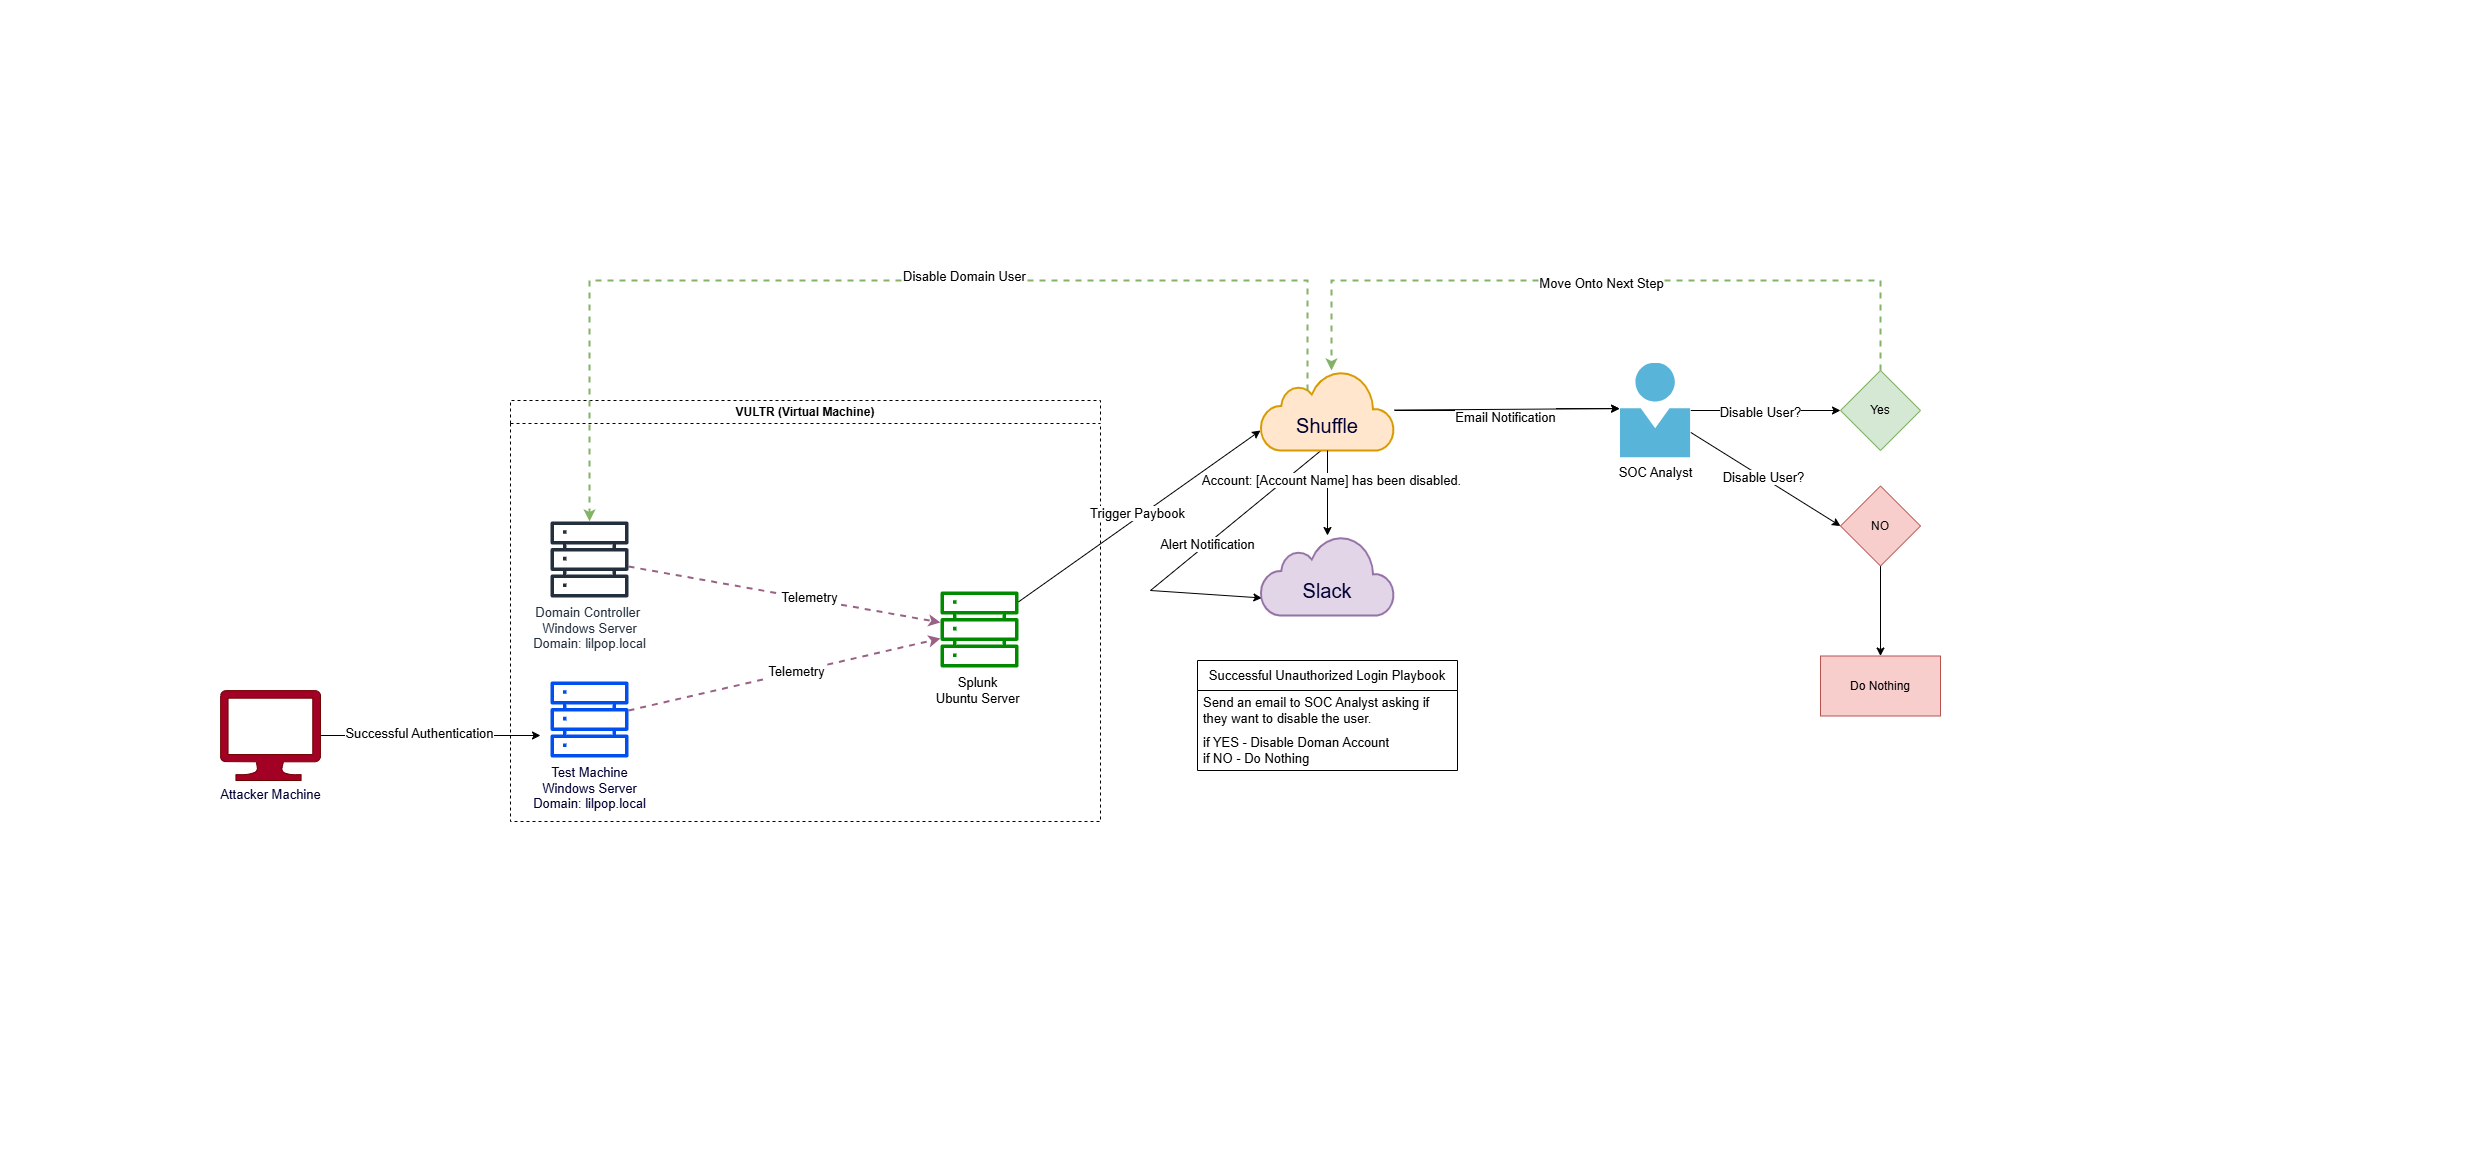

The diagram above was exported from draw.io. Its source (the exported page's mxGraphModel, read from the mxfile embedded in the PNG):
<mxGraphModel dx="2066" dy="1143" grid="1" gridSize="10" guides="1" tooltips="1" connect="1" arrows="1" fold="1" page="1" pageScale="1" pageWidth="827" pageHeight="1169" math="0" shadow="0">
  <root>
    <mxCell id="0" />
    <mxCell id="1" parent="0" />
    <mxCell id="ry7sLjnzsIULA0uw452V-46" style="edgeStyle=orthogonalEdgeStyle;rounded=0;orthogonalLoop=1;jettySize=auto;html=1;" parent="1" source="ry7sLjnzsIULA0uw452V-4" edge="1">
      <mxGeometry relative="1" as="geometry">
        <mxPoint x="540" y="735" as="targetPoint" />
      </mxGeometry>
    </mxCell>
    <mxCell id="ry7sLjnzsIULA0uw452V-47" value="&lt;span style=&quot;font-size: 13px;&quot;&gt;Successful Authentication&lt;/span&gt;" style="edgeLabel;html=1;align=center;verticalAlign=middle;resizable=0;points=[];" parent="ry7sLjnzsIULA0uw452V-46" vertex="1" connectable="0">
      <mxGeometry x="-0.114" y="3" relative="1" as="geometry">
        <mxPoint as="offset" />
      </mxGeometry>
    </mxCell>
    <mxCell id="ry7sLjnzsIULA0uw452V-4" value="Attacker Machine" style="sketch=0;aspect=fixed;pointerEvents=1;shadow=0;dashed=0;html=1;strokeColor=#6F0000;labelPosition=center;verticalLabelPosition=bottom;verticalAlign=top;align=center;fillColor=#a20025;shape=mxgraph.azure.computer;fontColor=#000033;fontSize=13;" parent="1" vertex="1">
      <mxGeometry x="220" y="690" width="100" height="90" as="geometry" />
    </mxCell>
    <mxCell id="ry7sLjnzsIULA0uw452V-5" value="VULTR (Virtual Machine)" style="swimlane;whiteSpace=wrap;html=1;dashed=1;" parent="1" vertex="1">
      <mxGeometry x="510" y="400" width="590" height="421" as="geometry" />
    </mxCell>
    <mxCell id="ry7sLjnzsIULA0uw452V-2" value="Splunk&amp;nbsp;&lt;div&gt;Ubuntu Server&amp;nbsp;&lt;/div&gt;" style="sketch=0;outlineConnect=0;fillColor=#008a00;strokeColor=#005700;dashed=0;verticalLabelPosition=bottom;verticalAlign=top;align=center;html=1;fontSize=13;fontStyle=0;aspect=fixed;pointerEvents=1;shape=mxgraph.aws4.servers;fontColor=light-dark(#000000, #121212);" parent="ry7sLjnzsIULA0uw452V-5" vertex="1">
      <mxGeometry x="430" y="190" width="78" height="78" as="geometry" />
    </mxCell>
    <mxCell id="ry7sLjnzsIULA0uw452V-7" style="rounded=0;orthogonalLoop=1;jettySize=auto;html=1;dashed=1;strokeWidth=2;fillColor=#e6d0de;gradientColor=#d5739d;strokeColor=#996185;" parent="ry7sLjnzsIULA0uw452V-5" source="ry7sLjnzsIULA0uw452V-3" target="ry7sLjnzsIULA0uw452V-2" edge="1">
      <mxGeometry relative="1" as="geometry" />
    </mxCell>
    <mxCell id="ry7sLjnzsIULA0uw452V-9" value="&lt;span&gt;Telemetry&lt;/span&gt;" style="edgeLabel;html=1;align=center;verticalAlign=middle;resizable=0;points=[];fontSize=13;" parent="ry7sLjnzsIULA0uw452V-7" vertex="1" connectable="0">
      <mxGeometry x="0.075" y="1" relative="1" as="geometry">
        <mxPoint as="offset" />
      </mxGeometry>
    </mxCell>
    <mxCell id="ry7sLjnzsIULA0uw452V-3" value="Test Machine&lt;div&gt;Windows Server&lt;/div&gt;&lt;div&gt;Domain: lilpop.local&lt;/div&gt;" style="sketch=0;outlineConnect=0;fontColor=#000033;fillColor=#0050ef;strokeColor=#001DBC;dashed=0;verticalLabelPosition=bottom;verticalAlign=top;align=center;html=1;fontSize=13;fontStyle=0;aspect=fixed;pointerEvents=1;shape=mxgraph.aws4.servers;" parent="ry7sLjnzsIULA0uw452V-5" vertex="1">
      <mxGeometry x="40" y="280" width="78" height="78" as="geometry" />
    </mxCell>
    <mxCell id="ry7sLjnzsIULA0uw452V-6" style="rounded=0;orthogonalLoop=1;jettySize=auto;html=1;fillColor=#e6d0de;strokeColor=#996185;dashed=1;strokeWidth=2;gradientColor=#d5739d;" parent="ry7sLjnzsIULA0uw452V-5" source="ry7sLjnzsIULA0uw452V-1" target="ry7sLjnzsIULA0uw452V-2" edge="1">
      <mxGeometry relative="1" as="geometry" />
    </mxCell>
    <mxCell id="ry7sLjnzsIULA0uw452V-8" value="Telemetry" style="edgeLabel;html=1;align=center;verticalAlign=middle;resizable=0;points=[];fontSize=13;" parent="ry7sLjnzsIULA0uw452V-6" vertex="1" connectable="0">
      <mxGeometry x="0.154" y="2" relative="1" as="geometry">
        <mxPoint as="offset" />
      </mxGeometry>
    </mxCell>
    <mxCell id="ry7sLjnzsIULA0uw452V-1" value="Domain Controller&amp;nbsp;&lt;div&gt;Windows Server&lt;/div&gt;&lt;div&gt;Domain: lilpop.local&lt;/div&gt;" style="sketch=0;outlineConnect=0;fontColor=#232F3E;gradientColor=none;fillColor=#232F3D;strokeColor=none;dashed=0;verticalLabelPosition=bottom;verticalAlign=top;align=center;html=1;fontSize=13;fontStyle=0;aspect=fixed;pointerEvents=1;shape=mxgraph.aws4.servers;" parent="ry7sLjnzsIULA0uw452V-5" vertex="1">
      <mxGeometry x="40" y="120" width="78" height="78" as="geometry" />
    </mxCell>
    <mxCell id="ry7sLjnzsIULA0uw452V-18" style="rounded=0;orthogonalLoop=1;jettySize=auto;html=1;entryX=0.01;entryY=0.781;entryDx=0;entryDy=0;entryPerimeter=0;exitX=0.47;exitY=0.975;exitDx=0;exitDy=0;exitPerimeter=0;" parent="1" source="ry7sLjnzsIULA0uw452V-23" target="ry7sLjnzsIULA0uw452V-13" edge="1">
      <mxGeometry relative="1" as="geometry">
        <mxPoint x="1230" y="555" as="targetPoint" />
        <Array as="points">
          <mxPoint x="1150" y="590" />
        </Array>
      </mxGeometry>
    </mxCell>
    <mxCell id="ry7sLjnzsIULA0uw452V-20" value="Alert Notification" style="edgeLabel;html=1;align=center;verticalAlign=middle;resizable=0;points=[];fontSize=13;" parent="ry7sLjnzsIULA0uw452V-18" vertex="1" connectable="0">
      <mxGeometry x="-0.0972" relative="1" as="geometry">
        <mxPoint as="offset" />
      </mxGeometry>
    </mxCell>
    <mxCell id="ry7sLjnzsIULA0uw452V-19" style="rounded=0;orthogonalLoop=1;jettySize=auto;html=1;" parent="1" source="ry7sLjnzsIULA0uw452V-2" edge="1">
      <mxGeometry relative="1" as="geometry">
        <mxPoint x="1260" y="430" as="targetPoint" />
      </mxGeometry>
    </mxCell>
    <mxCell id="ry7sLjnzsIULA0uw452V-21" value="Trigger Paybook" style="edgeLabel;html=1;align=center;verticalAlign=middle;resizable=0;points=[];fontSize=13;" parent="ry7sLjnzsIULA0uw452V-19" vertex="1" connectable="0">
      <mxGeometry x="-0.0004" y="4" relative="1" as="geometry">
        <mxPoint as="offset" />
      </mxGeometry>
    </mxCell>
    <mxCell id="ry7sLjnzsIULA0uw452V-25" value="" style="group" parent="1" vertex="1" connectable="0">
      <mxGeometry x="1260" y="535" width="134" height="80" as="geometry" />
    </mxCell>
    <mxCell id="ry7sLjnzsIULA0uw452V-13" value="" style="html=1;verticalLabelPosition=bottom;align=center;labelBackgroundColor=#ffffff;verticalAlign=top;strokeWidth=2;strokeColor=#9673a6;shadow=0;dashed=0;shape=mxgraph.ios7.icons.cloud;fillColor=#e1d5e7;" parent="ry7sLjnzsIULA0uw452V-25" vertex="1">
      <mxGeometry width="134" height="80" as="geometry" />
    </mxCell>
    <mxCell id="ry7sLjnzsIULA0uw452V-15" value="&lt;font style=&quot;&quot;&gt;Slack&lt;/font&gt;" style="text;html=1;align=center;verticalAlign=middle;whiteSpace=wrap;rounded=0;fontSize=20;fontColor=#000033;" parent="ry7sLjnzsIULA0uw452V-25" vertex="1">
      <mxGeometry x="37" y="40" width="60" height="30" as="geometry" />
    </mxCell>
    <mxCell id="ry7sLjnzsIULA0uw452V-26" value="" style="group" parent="1" vertex="1" connectable="0">
      <mxGeometry x="1260" y="370" width="134" height="80" as="geometry" />
    </mxCell>
    <mxCell id="ry7sLjnzsIULA0uw452V-23" value="" style="html=1;verticalLabelPosition=bottom;align=center;labelBackgroundColor=#ffffff;verticalAlign=top;strokeWidth=2;strokeColor=#d79b00;shadow=0;dashed=0;shape=mxgraph.ios7.icons.cloud;fillColor=#ffe6cc;" parent="ry7sLjnzsIULA0uw452V-26" vertex="1">
      <mxGeometry width="134" height="80" as="geometry" />
    </mxCell>
    <mxCell id="ry7sLjnzsIULA0uw452V-24" value="&lt;font style=&quot;&quot;&gt;Shuffle&lt;/font&gt;" style="text;html=1;align=center;verticalAlign=middle;whiteSpace=wrap;rounded=0;fontSize=20;fontColor=#000033;" parent="ry7sLjnzsIULA0uw452V-26" vertex="1">
      <mxGeometry x="37" y="40" width="60" height="30" as="geometry" />
    </mxCell>
    <mxCell id="ry7sLjnzsIULA0uw452V-27" value="&lt;font style=&quot;font-size: 13px;&quot;&gt;Successful Unauthorized Login Playbook&lt;/font&gt;" style="swimlane;fontStyle=0;childLayout=stackLayout;horizontal=1;startSize=30;horizontalStack=0;resizeParent=1;resizeParentMax=0;resizeLast=0;collapsible=1;marginBottom=0;whiteSpace=wrap;html=1;" parent="1" vertex="1">
      <mxGeometry x="1197" y="660" width="260" height="110" as="geometry" />
    </mxCell>
    <mxCell id="ry7sLjnzsIULA0uw452V-28" value="&lt;font style=&quot;font-size: 13px;&quot;&gt;Send an email to SOC Analyst asking if they want to disable the user.&lt;/font&gt;" style="text;strokeColor=none;fillColor=none;align=left;verticalAlign=middle;spacingLeft=4;spacingRight=4;overflow=hidden;points=[[0,0.5],[1,0.5]];portConstraint=eastwest;rotatable=0;whiteSpace=wrap;html=1;" parent="ry7sLjnzsIULA0uw452V-27" vertex="1">
      <mxGeometry y="30" width="260" height="40" as="geometry" />
    </mxCell>
    <mxCell id="ry7sLjnzsIULA0uw452V-29" value="&lt;font style=&quot;font-size: 13px;&quot;&gt;if YES - Disable Doman Account&lt;/font&gt;&lt;div&gt;&lt;font style=&quot;font-size: 13px;&quot;&gt;if NO - Do Nothing&lt;/font&gt;&lt;/div&gt;" style="text;strokeColor=none;fillColor=none;align=left;verticalAlign=middle;spacingLeft=4;spacingRight=4;overflow=hidden;points=[[0,0.5],[1,0.5]];portConstraint=eastwest;rotatable=0;whiteSpace=wrap;html=1;" parent="ry7sLjnzsIULA0uw452V-27" vertex="1">
      <mxGeometry y="70" width="260" height="40" as="geometry" />
    </mxCell>
    <mxCell id="ry7sLjnzsIULA0uw452V-36" style="edgeStyle=orthogonalEdgeStyle;rounded=0;orthogonalLoop=1;jettySize=auto;html=1;" parent="1" source="ry7sLjnzsIULA0uw452V-31" target="ry7sLjnzsIULA0uw452V-35" edge="1">
      <mxGeometry relative="1" as="geometry" />
    </mxCell>
    <mxCell id="ry7sLjnzsIULA0uw452V-39" value="Disable User?" style="edgeLabel;html=1;align=center;verticalAlign=middle;resizable=0;points=[];fontSize=13;" parent="ry7sLjnzsIULA0uw452V-36" vertex="1" connectable="0">
      <mxGeometry x="-0.0847" y="-1" relative="1" as="geometry">
        <mxPoint as="offset" />
      </mxGeometry>
    </mxCell>
    <mxCell id="ry7sLjnzsIULA0uw452V-38" style="rounded=0;orthogonalLoop=1;jettySize=auto;html=1;entryX=0;entryY=0.5;entryDx=0;entryDy=0;" parent="1" source="ry7sLjnzsIULA0uw452V-31" target="ry7sLjnzsIULA0uw452V-37" edge="1">
      <mxGeometry relative="1" as="geometry" />
    </mxCell>
    <mxCell id="ry7sLjnzsIULA0uw452V-40" value="Disable User?" style="edgeLabel;html=1;align=center;verticalAlign=middle;resizable=0;points=[];fontSize=13;" parent="ry7sLjnzsIULA0uw452V-38" vertex="1" connectable="0">
      <mxGeometry x="-0.0224" y="1" relative="1" as="geometry">
        <mxPoint x="-1" as="offset" />
      </mxGeometry>
    </mxCell>
    <mxCell id="ry7sLjnzsIULA0uw452V-31" value="SOC Analyst" style="image;sketch=0;aspect=fixed;html=1;points=[];align=center;fontSize=13;image=img/lib/mscae/Person.svg;" parent="1" vertex="1">
      <mxGeometry x="1620" y="362.5" width="70.3" height="95" as="geometry" />
    </mxCell>
    <mxCell id="ry7sLjnzsIULA0uw452V-33" style="edgeStyle=orthogonalEdgeStyle;rounded=0;orthogonalLoop=1;jettySize=auto;html=1;entryX=-0.013;entryY=0.48;entryDx=0;entryDy=0;entryPerimeter=0;" parent="1" source="ry7sLjnzsIULA0uw452V-23" target="ry7sLjnzsIULA0uw452V-31" edge="1">
      <mxGeometry relative="1" as="geometry" />
    </mxCell>
    <mxCell id="ry7sLjnzsIULA0uw452V-34" value="&lt;font style=&quot;font-size: 13px;&quot;&gt;Email Notification&lt;/font&gt;" style="edgeLabel;html=1;align=center;verticalAlign=middle;resizable=0;points=[];fontSize=15;" parent="ry7sLjnzsIULA0uw452V-33" vertex="1" connectable="0">
      <mxGeometry x="-0.0197" y="-5" relative="1" as="geometry">
        <mxPoint x="-1" as="offset" />
      </mxGeometry>
    </mxCell>
    <mxCell id="ry7sLjnzsIULA0uw452V-35" value="Yes" style="rhombus;whiteSpace=wrap;html=1;fillColor=#d5e8d4;strokeColor=#82b366;" parent="1" vertex="1">
      <mxGeometry x="1840" y="370" width="80" height="80" as="geometry" />
    </mxCell>
    <mxCell id="ry7sLjnzsIULA0uw452V-55" value="" style="edgeStyle=orthogonalEdgeStyle;rounded=0;orthogonalLoop=1;jettySize=auto;html=1;" parent="1" source="ry7sLjnzsIULA0uw452V-37" target="ry7sLjnzsIULA0uw452V-54" edge="1">
      <mxGeometry relative="1" as="geometry" />
    </mxCell>
    <mxCell id="ry7sLjnzsIULA0uw452V-37" value="NO" style="rhombus;whiteSpace=wrap;html=1;fillColor=#f8cecc;strokeColor=#b85450;" parent="1" vertex="1">
      <mxGeometry x="1840" y="485.5" width="80" height="80" as="geometry" />
    </mxCell>
    <mxCell id="ry7sLjnzsIULA0uw452V-42" style="rounded=0;orthogonalLoop=1;jettySize=auto;html=1;entryX=-0.013;entryY=0.48;entryDx=0;entryDy=0;entryPerimeter=0;" parent="1" source="ry7sLjnzsIULA0uw452V-23" target="ry7sLjnzsIULA0uw452V-31" edge="1">
      <mxGeometry relative="1" as="geometry">
        <mxPoint x="1374" y="410" as="sourcePoint" />
        <mxPoint x="1620" y="409" as="targetPoint" />
      </mxGeometry>
    </mxCell>
    <mxCell id="ry7sLjnzsIULA0uw452V-44" style="edgeStyle=orthogonalEdgeStyle;rounded=0;orthogonalLoop=1;jettySize=auto;html=1;dashed=1;fillColor=#d5e8d4;strokeColor=#82b366;strokeWidth=2;" parent="1" source="ry7sLjnzsIULA0uw452V-35" target="ry7sLjnzsIULA0uw452V-23" edge="1">
      <mxGeometry relative="1" as="geometry">
        <Array as="points">
          <mxPoint x="1880" y="280" />
          <mxPoint x="1331" y="280" />
        </Array>
      </mxGeometry>
    </mxCell>
    <mxCell id="ry7sLjnzsIULA0uw452V-45" value="Move Onto Next Step" style="edgeLabel;html=1;align=center;verticalAlign=middle;resizable=0;points=[];fontSize=13;" parent="ry7sLjnzsIULA0uw452V-44" vertex="1" connectable="0">
      <mxGeometry x="0.0179" y="2" relative="1" as="geometry">
        <mxPoint x="1" as="offset" />
      </mxGeometry>
    </mxCell>
    <mxCell id="ry7sLjnzsIULA0uw452V-49" style="edgeStyle=orthogonalEdgeStyle;rounded=0;orthogonalLoop=1;jettySize=auto;html=1;dashed=1;fillColor=#d5e8d4;strokeColor=#82b366;strokeWidth=2;" parent="1" target="ry7sLjnzsIULA0uw452V-1" edge="1">
      <mxGeometry relative="1" as="geometry">
        <mxPoint x="1307" y="390" as="sourcePoint" />
        <Array as="points">
          <mxPoint x="1307" y="280" />
          <mxPoint x="589" y="280" />
        </Array>
      </mxGeometry>
    </mxCell>
    <mxCell id="ry7sLjnzsIULA0uw452V-50" value="&lt;font style=&quot;font-size: 13px;&quot;&gt;Disable Domain User&lt;/font&gt;" style="edgeLabel;html=1;align=center;verticalAlign=middle;resizable=0;points=[];" parent="ry7sLjnzsIULA0uw452V-49" vertex="1" connectable="0">
      <mxGeometry x="-0.1497" y="-5" relative="1" as="geometry">
        <mxPoint as="offset" />
      </mxGeometry>
    </mxCell>
    <mxCell id="ry7sLjnzsIULA0uw452V-52" style="edgeStyle=orthogonalEdgeStyle;rounded=0;orthogonalLoop=1;jettySize=auto;html=1;" parent="1" source="ry7sLjnzsIULA0uw452V-23" target="ry7sLjnzsIULA0uw452V-13" edge="1">
      <mxGeometry relative="1" as="geometry" />
    </mxCell>
    <mxCell id="ry7sLjnzsIULA0uw452V-53" value="&lt;font style=&quot;font-size: 13px;&quot;&gt;Account: [Account Name] has been disabled.&lt;/font&gt;" style="edgeLabel;html=1;align=center;verticalAlign=middle;resizable=0;points=[];" parent="ry7sLjnzsIULA0uw452V-52" vertex="1" connectable="0">
      <mxGeometry x="-0.3135" y="3" relative="1" as="geometry">
        <mxPoint as="offset" />
      </mxGeometry>
    </mxCell>
    <mxCell id="ry7sLjnzsIULA0uw452V-54" value="Do Nothing" style="whiteSpace=wrap;html=1;fillColor=#f8cecc;strokeColor=#b85450;" parent="1" vertex="1">
      <mxGeometry x="1820" y="655.5" width="120" height="60" as="geometry" />
    </mxCell>
  </root>
</mxGraphModel>